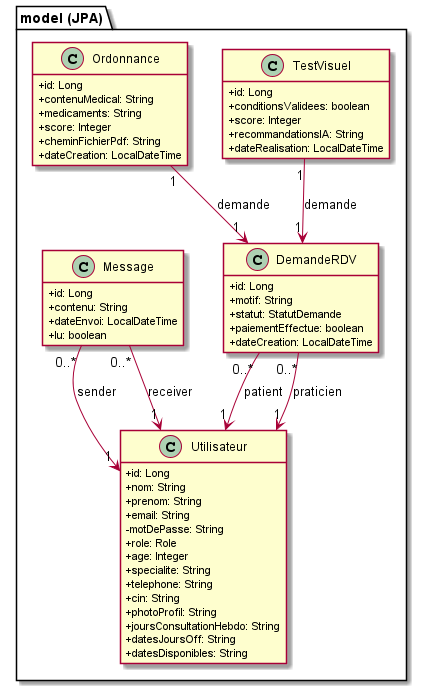

The diagram above was rendered by PlantUML. Its source (embedded in the PNG):
@startuml
' Backend - Diagramme de classes (MODEL uniquement)

skinparam classAttributeIconSize 0
hide empty members

package "model (JPA)" as model {
  class Utilisateur {
    +id: Long
    +nom: String
    +prenom: String
    +email: String
    -motDePasse: String
    +role: Role
    +age: Integer
    +specialite: String
    +telephone: String
    +cin: String
    +photoProfil: String
    +joursConsultationHebdo: String
    +datesJoursOff: String
    +datesDisponibles: String
  }

  class DemandeRDV  {
    +id: Long
    +motif: String
    +statut: StatutDemande
    +paiementEffectue: boolean
    +dateCreation: LocalDateTime
  }

  class TestVisuel {
    +id: Long
    +conditionsValidees: boolean
    +score: Integer
    +recommandationsIA: String
    +dateRealisation: LocalDateTime
  }

  class Ordonnance  {
    +id: Long
    +contenuMedical: String
    +medicaments: String
    +score: Integer
    +cheminFichierPdf: String
    +dateCreation: LocalDateTime
  }

  class Message {
    +id: Long
    +contenu: String
    +dateEnvoi: LocalDateTime
    +lu: boolean
  }

  

  ' Associations (d'après les annotations JPA)
  DemandeRDV "0..*" --> "1" Utilisateur : patient
  DemandeRDV "0..*" --> "1" Utilisateur : praticien

  TestVisuel "1" --> "1" DemandeRDV : demande
  Ordonnance "1" --> "1" DemandeRDV : demande

  Message "0..*" --> "1" Utilisateur : sender
  Message "0..*" --> "1" Utilisateur : receiver
}

@enduml